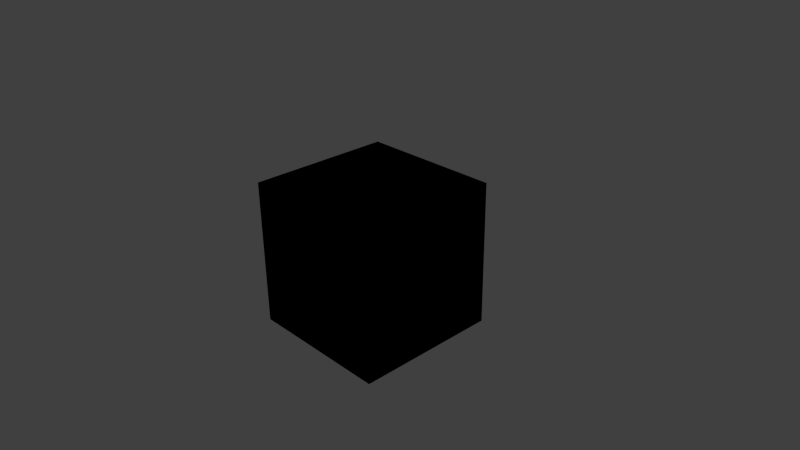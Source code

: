 # Source: Snake.blend  (saved by Blender 2.76.0; exported with 4.5.12 LTS)
import bpy
from mathutils import Matrix  # noqa: F401  (used for matrix-valued properties, if any)

bpy.ops.wm.read_factory_settings(use_empty=True)
scene = bpy.context.scene
scene.name = 'Scene'

# ---- collections
col_collection_1 = bpy.data.collections.new('Collection 1'); scene.collection.children.link(col_collection_1)

# ---- materials (node trees are filled in below, after node groups)
mat_snakemat = bpy.data.materials.new('SnakeMat')
mat_snakemat.alpha_threshold = 0.0
mat_snakemat.use_transparent_shadow = False
mat_snakemat.preview_render_type = 'CUBE'
mat_snakemat.roughness = 0.5
mat_snakemat.line_color = (0.0, 0.0, 0.0, 1.0)

# ---- material node trees
mat_snakemat.use_nodes = True; mat_snakemat.node_tree.nodes.clear()
_N = mat_snakemat.node_tree.nodes; _L = mat_snakemat.node_tree.links
n0 = _N.new('NodeUndefined'); n0.name = 'Material'; n0.location = (10, 300)
n0.inputs[1].default_value = (1.0, 1.0, 1.0, 1.0)
n0.inputs[2].default_value = 0.8
n0.inputs[3].default_value = (0.0, 0.0, 0.0)
n1 = _N.new('NodeUndefined'); n1.name = 'Geometry'; n1.location = (-416, 97)
n2 = _N.new('NodeUndefined'); n2.name = 'Texture.001'; n2.location = (-384, 523)
n2.inputs[0].default_value = (0.0, 0.0, 0.0)
n3 = _N.new('NodeUndefined'); n3.name = 'Material.001'; n3.location = (-447, 485)
n3.inputs[0].default_value = (0.0, 0.0, 0.0, 1.0)
n3.inputs[1].default_value = (0.0, 0.0, 0.0, 1.0)
n3.inputs[2].default_value = 0.0
n3.inputs[3].default_value = (0.0, 0.0, 0.0)
n4 = _N.new('NodeUndefined'); n4.name = 'Output'; n4.location = (300, 300)
n4.inputs[1].default_value = 1.0
n5 = _N.new('NodeUndefined'); n5.name = 'Texture'; n5.location = (-182, 161)
n5.inputs[0].default_value = (0.0, 0.0, 0.0)
_L.new(n0.outputs[0], n4.inputs[0])
_L.new(n5.outputs[1], n0.inputs[0])

# ---- world
world_world = bpy.data.worlds.new('World'); scene.world = world_world
world_world.color = (0.05088, 0.05088, 0.05088)
world_world.use_sun_shadow = False
world_world.sun_shadow_jitter_overblur = 0.0
world_world.cycles.sampling_method = 'MANUAL'
world_world.cycles.sample_map_resolution = 256

# ---- cameras
cam_camera = bpy.data.cameras.new('Camera')
cam_camera.clip_end = 100.0
cam_camera.lens = 35.0
cam_camera.sensor_width = 32.0
cam_camera.sensor_height = 18.0
cam_camera.ortho_scale = 7.314
cam_camera.dof.focus_distance = 0.0
cam_camera.dof.aperture_fstop = 128.0

# ---- lights
light_lamp = bpy.data.lights.new('Lamp', 'POINT')
light_lamp.transmission_factor = 0.0
light_lamp.cutoff_distance = 30.0
light_lamp.energy = 100.0
light_lamp.shadow_buffer_clip_start = 1.001
light_lamp.shadow_soft_size = 0.1
light_lamp.shadow_maximum_resolution = 0.006
light_lamp.use_absolute_resolution = True
light_lamp.cycles.use_multiple_importance_sampling = False

# ---- meshes
me_cube = bpy.data.meshes.new('Cube')
me_cube.from_pydata([(1.0, 1.0, -1.0), (1.0, -1.0, -1.0), (-1.0, -1.0, -1.0), (-1.0, 1.0, -1.0), (1.0, 1.0, 1.0), (1.0, -1.0, 1.0), (-1.0, -1.0, 1.0), (-1.0, 1.0, 1.0)], [], [(0, 1, 2, 3), (4, 7, 6, 5), (0, 4, 5, 1), (1, 5, 6, 2), (2, 6, 7, 3), (4, 0, 3, 7)])
_uv = me_cube.uv_layers.new(name='UVMap')
_uv.uv.foreach_set('vector', [1.987e-08, 0.6667, 0.3333, 0.6667, 0.3333, 1.0, 0.0, 1.0, 0.6667, 0.3333, 0.6667, 0.6667, 0.3333, 0.6667, 0.3333, 0.3333, 0.6667, 0.3333, 0.3333, 0.3333, 0.3333, 0.0, 0.6667, 1.987e-08, 2.98e-08, 0.3333, 0.0, 1.291e-07, 0.3333, 0.0, 0.3333, 0.3333, 1.0, 0.3333, 0.6667, 0.3333, 0.6667, 8.941e-08, 1.0, 0.0, 0.0, 0.3333, 0.3333, 0.3333, 0.3333, 0.6667, 2.98e-08, 0.6667])
me_cube.materials.append(mat_snakemat)
me_cube.use_remesh_preserve_volume = False
me_cube.use_remesh_preserve_attributes = False
me_cube.use_mirror_vertex_groups = False
me_cube.update()

# ---- objects
ob_cube = bpy.data.objects.new('Cube', me_cube)
ob_lamp = bpy.data.objects.new('Lamp', light_lamp)
ob_camera = bpy.data.objects.new('Camera', cam_camera)

# ---- transforms, parenting, visibility, modifiers, constraints
ob_cube.location = (0.0, 0.0, 0.0)
ob_cube.lock_rotations_4d = False
ob_cube.empty_display_type = 'ARROWS'
ob_cube.lineart.crease_threshold = 0.0
ob_lamp.location = (4.076, 1.005, 5.904)
ob_lamp.rotation_euler = (0.6503, 0.05522, 1.866)
ob_lamp.lock_rotations_4d = False
ob_lamp.empty_display_type = 'ARROWS'
ob_lamp.color = (0.0, 0.0, 0.0, 0.0)
ob_lamp.lineart.crease_threshold = 0.0
ob_camera.location = (7.481, -6.508, 5.344)
ob_camera.rotation_euler = (1.109, 0.01082, 0.8149)
ob_camera.lock_rotations_4d = False
ob_camera.empty_display_type = 'ARROWS'
ob_camera.color = (0.0, 0.0, 0.0, 0.0)
ob_camera.display_type = 'WIRE'
ob_camera.lineart.crease_threshold = 0.0

# ---- collection membership
col_collection_1.objects.link(ob_cube)
col_collection_1.objects.link(ob_lamp)
col_collection_1.objects.link(ob_camera)

# ---- scene / render settings (as saved in the file)
scene.camera = ob_camera
scene.frame_start = 1; scene.frame_end = 250; scene.frame_set(1)
scene.render.engine = 'BLENDER_EEVEE_NEXT'
scene.render.resolution_percentage = 50
scene.render.dither_intensity = 0.0
scene.cycles.use_denoising = False
scene.cycles.samples = 10
scene.cycles.sampling_pattern = 'TABULATED_SOBOL'
scene.cycles.light_sampling_threshold = 0.0
scene.cycles.use_adaptive_sampling = False
scene.cycles.use_light_tree = False
scene.cycles.blur_glossy = 0.0
scene.cycles.pixel_filter_type = 'GAUSSIAN'
scene.cycles.sample_clamp_indirect = 0.0
scene.view_settings.view_transform = 'Standard'
bpy.context.view_layer.update()
